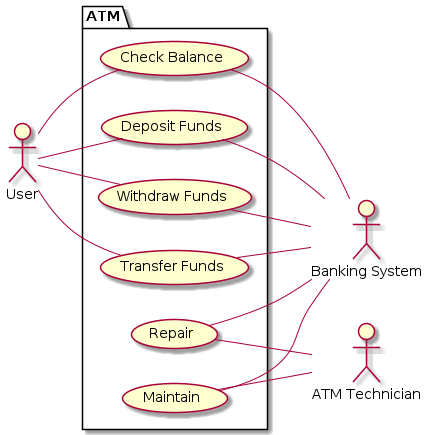

The diagram above was rendered by PlantUML. Its source (embedded in the PNG):
@startuml
left to right direction
actor User as user
actor :ATM Technician: as tech
actor :Banking System: as bs

package ATM {
    usecase "Check Balance" as checkBalance
    usecase "Deposit Funds" as depositFunds
    usecase "Withdraw Funds" as withdrawFunds
    usecase "Transfer Funds" as transferFunds
    usecase Repair as repair
    usecase Maintain as maintain
}

user -- checkBalance
user -- depositFunds
user -- withdrawFunds
user -- transferFunds

repair -- tech
maintain-- tech

checkBalance -- bs
depositFunds -- bs
withdrawFunds -- bs
transferFunds -- bs
repair -- bs
maintain -- bs
@enduml